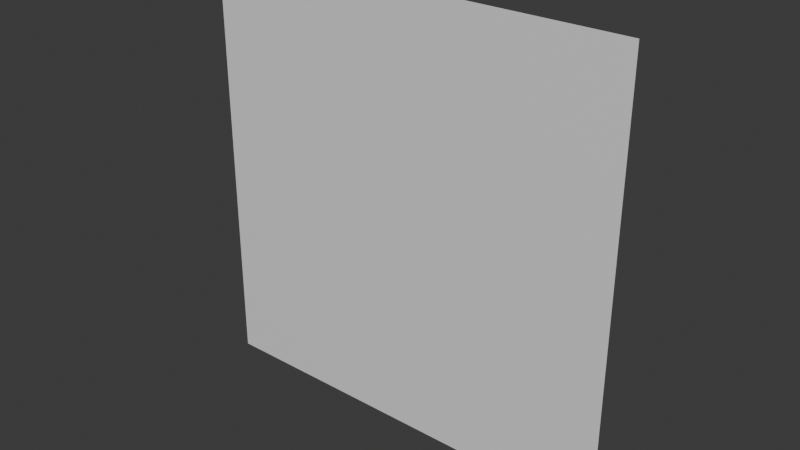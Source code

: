 # Source: quad2d.blend  (saved by Blender 4.0.36; exported with 4.5.12 LTS)
import bpy
from mathutils import Matrix  # noqa: F401  (used for matrix-valued properties, if any)

bpy.ops.wm.read_factory_settings(use_empty=True)
scene = bpy.context.scene
scene.name = 'Scene'

# ---- collections
col_collection = bpy.data.collections.new('Collection'); scene.collection.children.link(col_collection)

# ---- materials (node trees are filled in below, after node groups)
mat_main = bpy.data.materials.new('Main')
mat_main.use_transparent_shadow = False

# ---- material node trees
mat_main.use_nodes = True; mat_main.node_tree.nodes.clear()
_N = mat_main.node_tree.nodes; _L = mat_main.node_tree.links
n0 = _N.new('ShaderNodeBsdfPrincipled'); n0.name = 'Principled BSDF'; n0.location = (10, 300)
n1 = _N.new('ShaderNodeOutputMaterial'); n1.name = 'Material Output'; n1.location = (320, 270)
_L.new(n0.outputs[0], n1.inputs[0])
n1.is_active_output = True

# ---- world
world_world = bpy.data.worlds.new('World'); scene.world = world_world
world_world.use_nodes = True; world_world.node_tree.nodes.clear()
_N = world_world.node_tree.nodes; _L = world_world.node_tree.links
n0 = _N.new('ShaderNodeOutputWorld'); n0.name = 'World Output'; n0.location = (300, 300)
n1 = _N.new('ShaderNodeBackground'); n1.name = 'Background'; n1.location = (10, 300)
n1.inputs[0].default_value = (0.05088, 0.05088, 0.05088, 1.0)
_L.new(n1.outputs[0], n0.inputs[0])
n0.is_active_output = True
world_world.color = (0.05088, 0.05088, 0.05088)
world_world.use_sun_shadow = False
world_world.sun_shadow_jitter_overblur = 0.0

# ---- meshes
me_quad = bpy.data.meshes.new('Quad')
me_quad.from_pydata([(1.0, 0.0, 1.0), (1.0, 0.0, 0.0), (0.0, 0.0, 1.0), (0.0, 0.0, 0.0)], [], [(0, 1, 3), (0, 3, 2)])
_uv = me_quad.uv_layers.new(name='UVMap')
_uv.uv.foreach_set('vector', [1.0, 1.0, 1.0, 0.0, 2.98e-08, 0.0, 1.0, 1.0, 2.98e-08, 0.0, 0.0, 1.0])
me_quad.materials.append(mat_main)
me_quad.update()
me_quad.normals_split_custom_set([tuple(v) for v in zip(*[iter([0.0, 1.0, 0.0, 0.0, 1.0, 0.0, 0.0, 1.0, 0.0, 0.0, 1.0, 0.0, 0.0, 1.0, 0.0, 0.0, 1.0, 0.0])] * 3)])

# ---- objects
ob_quad = bpy.data.objects.new('Quad', me_quad)

# ---- transforms, parenting, visibility, modifiers, constraints
ob_quad.location = (0.0, 0.0, 0.0)
ob_quad.rotation_mode = 'QUATERNION'
ob_quad.rotation_quaternion = (1.0, 0.0, 0.0, 0.0)

# ---- collection membership
scene.collection.objects.link(ob_quad)

# ---- scene / render settings (as saved in the file)
scene.frame_start = 1; scene.frame_end = 250; scene.frame_set(1)
scene.render.engine = 'BLENDER_EEVEE_NEXT'
scene.cycles.sampling_pattern = 'TABULATED_SOBOL'
bpy.context.view_layer.update()

# ---- added for rendering (the .blend has no active camera and no usable light): camera, sun
cam_auto = bpy.data.cameras.new('AutoCamera')
cam_auto.lens = 50.0
cam_auto.sensor_width = 36.0
cam_auto.clip_end = 1000.0
ob_auto_camera = bpy.data.objects.new('AutoCamera', cam_auto)
scene.collection.objects.link(ob_auto_camera)
ob_auto_camera.location = (1.80847, -1.57016, 1.54677)
ob_auto_camera.rotation_euler = (1.09748, -7.21219e-08, 0.694738)
scene.camera = ob_auto_camera
light_auto_sun = bpy.data.lights.new('AutoSun', 'SUN')
light_auto_sun.energy = 3.0
light_auto_sun.angle = 0.0523599
ob_auto_sun = bpy.data.objects.new('AutoSun', light_auto_sun)
scene.collection.objects.link(ob_auto_sun)
ob_auto_sun.rotation_euler = (0.872665, 0.174533, 0.523599)
bpy.context.view_layer.update()
